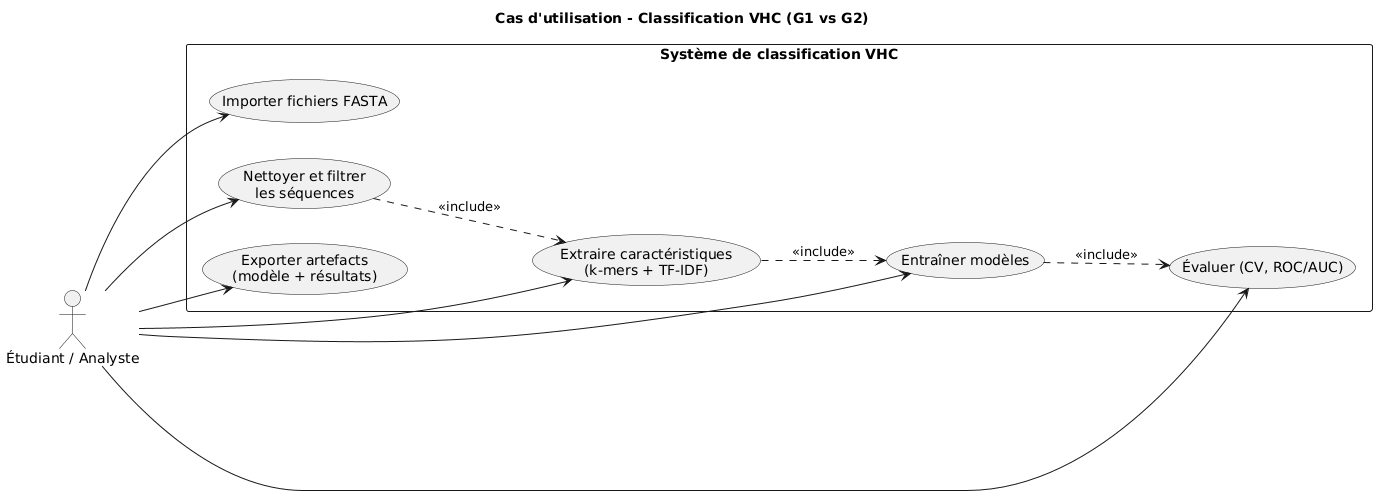

The diagram above was rendered by PlantUML. Its source (embedded in the PNG):
@startuml
left to right direction
skinparam shadowing false

title Cas d'utilisation - Classification VHC (G1 vs G2)

actor "Étudiant / Analyste" as User

rectangle "Système de classification VHC" {
  usecase "Importer fichiers FASTA" as UC1
  usecase "Nettoyer et filtrer\nles séquences" as UC2
  usecase "Extraire caractéristiques\n(k-mers + TF-IDF)" as UC3
  usecase "Entraîner modèles" as UC4
  usecase "Évaluer (CV, ROC/AUC)" as UC5
  usecase "Exporter artefacts\n(modèle + résultats)" as UC6
}

User --> UC1
User --> UC2
User --> UC3
User --> UC4
User --> UC5
User --> UC6

UC4 ..> UC5 : <<include>>
UC3 ..> UC4 : <<include>>
UC2 ..> UC3 : <<include>>
@enduml